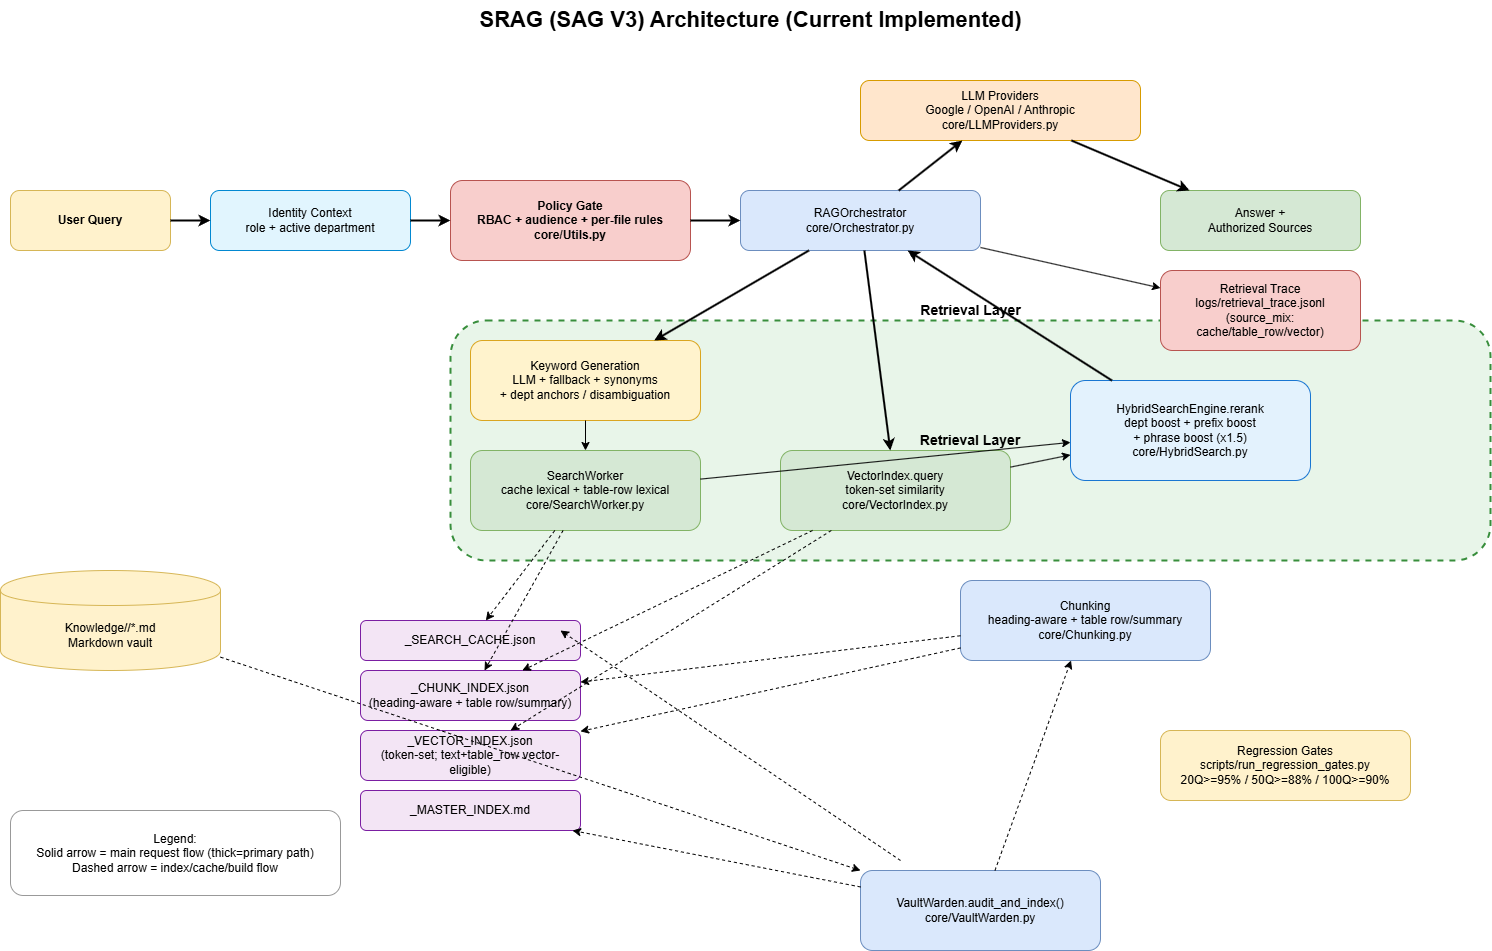

The diagram above was exported from draw.io. Its source (the exported page's mxGraphModel, read from the mxfile embedded in the PNG):
<mxGraphModel dx="1607" dy="1237" grid="1" gridSize="10" guides="1" tooltips="1" connect="1" arrows="1" fold="1" page="1" pageScale="1" pageWidth="1920" pageHeight="1080" math="0" shadow="0">
  <root>
    <mxCell id="0" />
    <mxCell id="1" parent="0" />
    <mxCell id="title" parent="1" style="text;html=1;strokeColor=none;fillColor=none;align=center;verticalAlign=middle;fontSize=22;fontStyle=1;" value="SRAG (SAG V3) Architecture (Current Implemented)" vertex="1">
      <mxGeometry height="40" width="1200" x="230" y="30" as="geometry" />
    </mxCell>
    <mxCell id="ui" parent="1" style="rounded=1;whiteSpace=wrap;html=1;fillColor=#fff2cc;strokeColor=#d6b656;fontStyle=1;" value="User Query" vertex="1">
      <mxGeometry height="60" width="160" x="90" y="220" as="geometry" />
    </mxCell>
    <mxCell id="identity" parent="1" style="rounded=1;whiteSpace=wrap;html=1;fillColor=#e1f5fe;strokeColor=#0288d1;" value="Identity Context&#10;role + active department" vertex="1">
      <mxGeometry height="60" width="200" x="290" y="220" as="geometry" />
    </mxCell>
    <mxCell id="policy" parent="1" style="rounded=1;whiteSpace=wrap;html=1;fillColor=#f8cecc;strokeColor=#b85450;fontStyle=1;" value="Policy Gate&#10;RBAC + audience + per-file rules&#10;core/Utils.py" vertex="1">
      <mxGeometry height="80" width="240" x="530" y="210" as="geometry" />
    </mxCell>
    <mxCell id="orchestrator" parent="1" style="rounded=1;whiteSpace=wrap;html=1;fillColor=#dae8fc;strokeColor=#6c8ebf;" value="RAGOrchestrator&#10;core/Orchestrator.py" vertex="1">
      <mxGeometry height="60" width="240" x="820" y="220" as="geometry" />
    </mxCell>
    <mxCell id="retrieval-box" parent="1" style="rounded=1;dashed=1;whiteSpace=wrap;html=1;fillColor=#e8f5e9;strokeColor=#388e3c;strokeWidth=2;fontSize=14;fontStyle=1;" value="Retrieval Layer" vertex="1">
      <mxGeometry height="240" width="1040" x="530" y="350" as="geometry" />
    </mxCell>
    <mxCell id="retrieval-label" parent="1" style="text;html=1;strokeColor=none;fillColor=none;align=center;verticalAlign=middle;fontSize=14;fontStyle=1;" value="Retrieval Layer" vertex="1">
      <mxGeometry height="20" width="1040" x="530" y="330" as="geometry" />
    </mxCell>
    <mxCell id="keywords" parent="1" style="rounded=1;whiteSpace=wrap;html=1;fillColor=#fff3cd;strokeColor=#daa520;" value="Keyword Generation&#10;LLM + fallback + synonyms&#10;+ dept anchors / disambiguation" vertex="1">
      <mxGeometry height="80" width="230" x="550" y="370" as="geometry" />
    </mxCell>
    <mxCell id="searchworker" parent="1" style="rounded=1;whiteSpace=wrap;html=1;fillColor=#d5e8d4;strokeColor=#82b366;" value="SearchWorker&#10;cache lexical + table-row lexical&#10;core/SearchWorker.py" vertex="1">
      <mxGeometry height="80" width="230" x="550" y="480" as="geometry" />
    </mxCell>
    <mxCell id="vectorindex" parent="1" style="rounded=1;whiteSpace=wrap;html=1;fillColor=#d5e8d4;strokeColor=#82b366;" value="VectorIndex.query&#10;token-set similarity&#10;core/VectorIndex.py" vertex="1">
      <mxGeometry height="80" width="230" x="860" y="480" as="geometry" />
    </mxCell>
    <mxCell id="reranker" parent="1" style="rounded=1;whiteSpace=wrap;html=1;fillColor=#e3f2fd;strokeColor=#1976d2;" value="HybridSearchEngine.rerank&#10;dept boost + prefix boost&#10;+ phrase boost (x1.5)&#10;core/HybridSearch.py" vertex="1">
      <mxGeometry height="100" width="240" x="1150" y="410" as="geometry" />
    </mxCell>
    <mxCell id="vault" parent="1" style="shape=cylinder;whiteSpace=wrap;html=1;boundedLbl=1;fillColor=#fff2cc;strokeColor=#d6b656;" value="Knowledge/&lt;Department&gt;/*.md&#10;Markdown vault" vertex="1">
      <mxGeometry height="100" width="220" x="80" y="600" as="geometry" />
    </mxCell>
    <mxCell id="cache" parent="1" style="rounded=1;whiteSpace=wrap;html=1;fillColor=#f3e5f5;strokeColor=#7b1fa2;" value="_SEARCH_CACHE.json" vertex="1">
      <mxGeometry height="40" width="220" x="440" y="650" as="geometry" />
    </mxCell>
    <mxCell id="chunkidx" parent="1" style="rounded=1;whiteSpace=wrap;html=1;fillColor=#f3e5f5;strokeColor=#7b1fa2;" value="_CHUNK_INDEX.json&#10;(heading-aware + table row/summary)" vertex="1">
      <mxGeometry height="50" width="220" x="440" y="700" as="geometry" />
    </mxCell>
    <mxCell id="vecidx" parent="1" style="rounded=1;whiteSpace=wrap;html=1;fillColor=#f3e5f5;strokeColor=#7b1fa2;" value="_VECTOR_INDEX.json&#10;(token-set; text+table_row vector-eligible)" vertex="1">
      <mxGeometry height="50" width="220" x="440" y="760" as="geometry" />
    </mxCell>
    <mxCell id="masteridx" parent="1" style="rounded=1;whiteSpace=wrap;html=1;fillColor=#f3e5f5;strokeColor=#7b1fa2;" value="_MASTER_INDEX.md" vertex="1">
      <mxGeometry height="40" width="220" x="440" y="820" as="geometry" />
    </mxCell>
    <mxCell id="warden" parent="1" style="rounded=1;whiteSpace=wrap;html=1;fillColor=#dae8fc;strokeColor=#6c8ebf;" value="VaultWarden.audit_and_index()&#10;core/VaultWarden.py" vertex="1">
      <mxGeometry height="80" width="240" x="940" y="900" as="geometry" />
    </mxCell>
    <mxCell id="chunking" parent="1" style="rounded=1;whiteSpace=wrap;html=1;fillColor=#dae8fc;strokeColor=#6c8ebf;" value="Chunking&#10;heading-aware + table row/summary&#10;core/Chunking.py" vertex="1">
      <mxGeometry height="80" width="250" x="1040" y="610" as="geometry" />
    </mxCell>
    <mxCell id="llm" parent="1" style="rounded=1;whiteSpace=wrap;html=1;fillColor=#ffe6cc;strokeColor=#d79b00;" value="LLM Providers&#10;Google / OpenAI / Anthropic&#10;core/LLMProviders.py" vertex="1">
      <mxGeometry height="60" width="280" x="940" y="110" as="geometry" />
    </mxCell>
    <mxCell id="answer" parent="1" style="rounded=1;whiteSpace=wrap;html=1;fillColor=#d5e8d4;strokeColor=#82b366;" value="Answer +&#10;Authorized Sources" vertex="1">
      <mxGeometry height="60" width="200" x="1240" y="220" as="geometry" />
    </mxCell>
    <mxCell id="trace" parent="1" style="rounded=1;whiteSpace=wrap;html=1;fillColor=#f8cecc;strokeColor=#b85450;" value="Retrieval Trace&#10;logs/retrieval_trace.jsonl&#10;(source_mix: cache/table_row/vector)" vertex="1">
      <mxGeometry height="80" width="200" x="1240" y="300" as="geometry" />
    </mxCell>
    <mxCell id="gates" parent="1" style="rounded=1;whiteSpace=wrap;html=1;fillColor=#fff2cc;strokeColor=#d6b656;" value="Regression Gates&#10;scripts/run_regression_gates.py&#10;20Q&gt;=95% / 50Q&gt;=88% / 100Q&gt;=90%" vertex="1">
      <mxGeometry height="70" width="250" x="1240" y="760" as="geometry" />
    </mxCell>
    <mxCell id="e_ui_identity" edge="1" parent="1" source="ui" style="endArrow=classic;html=1;rounded=0;strokeWidth=2;" target="identity">
      <mxGeometry relative="1" as="geometry" />
    </mxCell>
    <mxCell id="e_identity_policy" edge="1" parent="1" source="identity" style="endArrow=classic;html=1;rounded=0;strokeWidth=2;" target="policy">
      <mxGeometry relative="1" as="geometry" />
    </mxCell>
    <mxCell id="e_policy_orchestrator" edge="1" parent="1" source="policy" style="endArrow=classic;html=1;rounded=0;strokeWidth=2;" target="orchestrator">
      <mxGeometry relative="1" as="geometry" />
    </mxCell>
    <mxCell id="e_orch_kw" edge="1" parent="1" source="orchestrator" style="endArrow=classic;html=1;rounded=0;strokeWidth=2;" target="keywords">
      <mxGeometry relative="1" as="geometry" />
    </mxCell>
    <mxCell id="e_orch_vx" edge="1" parent="1" source="orchestrator" style="endArrow=classic;html=1;rounded=0;strokeWidth=2;" target="vectorindex">
      <mxGeometry relative="1" as="geometry" />
    </mxCell>
    <mxCell id="e_kw_sw" edge="1" parent="1" source="keywords" style="endArrow=classic;html=1;rounded=0;" target="searchworker">
      <mxGeometry relative="1" as="geometry" />
    </mxCell>
    <mxCell id="e_sw_rr" edge="1" parent="1" source="searchworker" style="endArrow=classic;html=1;rounded=0;" target="reranker">
      <mxGeometry relative="1" as="geometry" />
    </mxCell>
    <mxCell id="e_vx_rr" edge="1" parent="1" source="vectorindex" style="endArrow=classic;html=1;rounded=0;" target="reranker">
      <mxGeometry relative="1" as="geometry" />
    </mxCell>
    <mxCell id="e_rr_orch" edge="1" parent="1" source="reranker" style="endArrow=classic;html=1;rounded=0;strokeWidth=2;" target="orchestrator">
      <mxGeometry relative="1" as="geometry" />
    </mxCell>
    <mxCell id="e_orch_llm" edge="1" parent="1" source="orchestrator" style="endArrow=classic;html=1;rounded=0;strokeWidth=2;" target="llm">
      <mxGeometry relative="1" as="geometry" />
    </mxCell>
    <mxCell id="e_orch_answer" edge="1" parent="1" source="llm" style="endArrow=classic;html=1;rounded=0;strokeWidth=2;" target="answer">
      <mxGeometry relative="1" as="geometry" />
    </mxCell>
    <mxCell id="e_orch_trace" edge="1" parent="1" source="orchestrator" style="endArrow=classic;html=1;rounded=0;" target="trace">
      <mxGeometry relative="1" as="geometry" />
    </mxCell>
    <mxCell id="e_sw_cache" edge="1" parent="1" source="searchworker" style="endArrow=classic;html=1;rounded=0;dashed=1;" target="cache">
      <mxGeometry relative="1" as="geometry" />
    </mxCell>
    <mxCell id="e_sw_chunk" edge="1" parent="1" source="searchworker" style="endArrow=classic;html=1;rounded=0;dashed=1;" target="chunkidx">
      <mxGeometry relative="1" as="geometry" />
    </mxCell>
    <mxCell id="e_vx_chunk" edge="1" parent="1" source="vectorindex" style="endArrow=classic;html=1;rounded=0;dashed=1;" target="chunkidx">
      <mxGeometry relative="1" as="geometry" />
    </mxCell>
    <mxCell id="e_vx_vec" edge="1" parent="1" source="vectorindex" style="endArrow=classic;html=1;rounded=0;dashed=1;" target="vecidx">
      <mxGeometry relative="1" as="geometry" />
    </mxCell>
    <mxCell id="e_vault_warden" edge="1" parent="1" source="vault" style="endArrow=classic;html=1;rounded=0;dashed=1;" target="warden">
      <mxGeometry relative="1" as="geometry" />
    </mxCell>
    <mxCell id="e_warden_master" edge="1" parent="1" source="warden" style="endArrow=classic;html=1;rounded=0;dashed=1;" target="masteridx">
      <mxGeometry relative="1" as="geometry" />
    </mxCell>
    <mxCell id="e_warden_chunking" edge="1" parent="1" source="warden" style="endArrow=classic;html=1;rounded=0;dashed=1;" target="chunking">
      <mxGeometry relative="1" as="geometry" />
    </mxCell>
    <mxCell id="e_chunking_chunkidx" edge="1" parent="1" source="chunking" style="endArrow=classic;html=1;rounded=0;dashed=1;" target="chunkidx">
      <mxGeometry relative="1" as="geometry" />
    </mxCell>
    <mxCell id="e_chunking_vecidx" edge="1" parent="1" source="chunking" style="endArrow=classic;html=1;rounded=0;dashed=1;" target="vecidx">
      <mxGeometry relative="1" as="geometry" />
    </mxCell>
    <mxCell id="legend" parent="1" style="rounded=1;whiteSpace=wrap;html=1;fillColor=#ffffff;strokeColor=#999999;" value="Legend:&#10;Solid arrow = main request flow (thick=primary path)&#10;Dashed arrow = index/cache/build flow" vertex="1">
      <mxGeometry height="85" width="330" x="90" y="840" as="geometry" />
    </mxCell>
    <mxCell id="BuN4g9TyLdDwmiX-n2Ti-1" edge="1" parent="1" style="endArrow=classic;html=1;rounded=0;entryX=0.909;entryY=0.25;entryDx=0;entryDy=0;entryPerimeter=0;dashed=1;strokeWidth=1;" target="cache" value="">
      <mxGeometry height="50" relative="1" width="50" as="geometry">
        <mxPoint x="980" y="890" as="sourcePoint" />
        <mxPoint x="890" y="600" as="targetPoint" />
      </mxGeometry>
    </mxCell>
  </root>
</mxGraphModel>